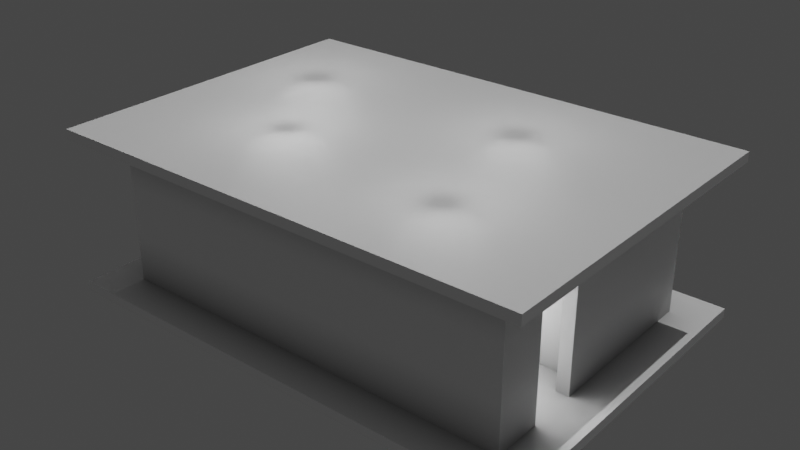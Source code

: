 # Source: casa2_bake_bin.blend  (saved by Blender 2.91.10; exported with 4.5.12 LTS)
import bpy
from mathutils import Matrix  # noqa: F401  (used for matrix-valued properties, if any)

bpy.ops.wm.read_factory_settings(use_empty=True)
scene = bpy.context.scene
scene.name = 'Scene'

# ---- collections
col_collection = bpy.data.collections.new('Collection'); scene.collection.children.link(col_collection)
col_casa2_svg = bpy.data.collections.new('casa2.svg'); scene.collection.children.link(col_casa2_svg)

# ---- images (referenced by path relative to the original .blend; pixels are not part of the script)
import os
ASSET_DIR = os.environ.get("B2B_ASSET_DIR", "")  # directory of the original .blend (textures are referenced by path, not embedded)
HERE = os.path.dirname(os.path.abspath(__file__))  # packed textures are extracted next to this script under _unpacked/

def load_image(name, relpath, width, height, colorspace="sRGB"):
    """Load a texture the original file referenced (path relative to the .blend, or extracted next to this script)."""
    p = next((c for c in (os.path.join(HERE, relpath), os.path.join(ASSET_DIR, relpath)) if relpath and os.path.exists(c)), "")
    if p:
        img = bpy.data.images.load(p, check_existing=True)
        img.name = name
    else:  # same state as the original file: an image datablock whose file is absent (Cycles renders it pink)
        img = bpy.data.images.new(name, width, height)
        img.source = "FILE"
        img.filepath = "//" + (relpath or name)
    img.colorspace_settings.name = colorspace
    return img
img_the_biggest_wet_bake_jpg = load_image('the biggest wet bake.jpg', 'the biggest wet bake.jpg', 1024, 1024, 'sRGB')

# ---- materials (node trees are filled in below, after node groups)
mat_walls_bake = bpy.data.materials.new('walls bake')

# ---- material node trees
mat_walls_bake.use_nodes = True; mat_walls_bake.node_tree.nodes.clear()
_N = mat_walls_bake.node_tree.nodes; _L = mat_walls_bake.node_tree.links
n0 = _N.new('ShaderNodeBsdfPrincipled'); n0.name = 'Principled BSDF'; n0.location = (10, 300)
n0.distribution = 'GGX'
n0.subsurface_method = 'BURLEY'
n0.inputs[3].default_value = 1.45
n0.inputs[27].default_value = (0.0, 0.0, 0.0, 1.0)
n0.inputs[28].default_value = 1.0
n1 = _N.new('ShaderNodeOutputMaterial'); n1.name = 'Material Output'; n1.location = (300, 300)
n2 = _N.new('ShaderNodeAmbientOcclusion'); n2.name = 'Ambient Occlusion'; n2.location = (-423, 187)
n3 = _N.new('ShaderNodeTexImage'); n3.name = 'Image Texture'; n3.location = (-826, 129)
n3.image = img_the_biggest_wet_bake_jpg
_L.new(n0.outputs[0], n1.inputs[0])
_L.new(n2.outputs[0], n0.inputs[0])
n1.is_active_output = True

# ---- world
world_world = bpy.data.worlds.new('World'); scene.world = world_world
world_world.use_nodes = True; world_world.node_tree.nodes.clear()
_N = world_world.node_tree.nodes; _L = world_world.node_tree.links
n0 = _N.new('ShaderNodeOutputWorld'); n0.name = 'World Output'; n0.location = (300, 300)
n1 = _N.new('ShaderNodeBackground'); n1.name = 'Background'; n1.location = (10, 300)
n1.inputs[0].default_value = (0.05088, 0.05088, 0.05088, 1.0)
_L.new(n1.outputs[0], n0.inputs[0])
n0.is_active_output = True
world_world.color = (0.05088, 0.05088, 0.05088)
world_world.use_sun_shadow = False
world_world.sun_shadow_jitter_overblur = 0.0

# ---- lights
light_point = bpy.data.lights.new('Point', 'POINT')
light_point.specular_factor = 0.1366
light_point.transmission_factor = 0.0
light_point.energy = 200.0
light_point.shadow_soft_size = 1.31
light_point.shadow_maximum_resolution = 0.006
light_point.use_absolute_resolution = True
light_point_001 = bpy.data.lights.new('Point.001', 'POINT')
light_point_001.specular_factor = 0.1366
light_point_001.transmission_factor = 0.0
light_point_001.energy = 200.0
light_point_001.shadow_soft_size = 1.31
light_point_001.shadow_maximum_resolution = 0.006
light_point_001.use_absolute_resolution = True
light_point_002 = bpy.data.lights.new('Point.002', 'POINT')
light_point_002.specular_factor = 0.1366
light_point_002.transmission_factor = 0.0
light_point_002.energy = 200.0
light_point_002.shadow_soft_size = 1.31
light_point_002.shadow_maximum_resolution = 0.006
light_point_002.use_absolute_resolution = True
light_point_003 = bpy.data.lights.new('Point.003', 'POINT')
light_point_003.specular_factor = 0.1366
light_point_003.transmission_factor = 0.0
light_point_003.energy = 200.0
light_point_003.shadow_soft_size = 1.31
light_point_003.shadow_maximum_resolution = 0.006
light_point_003.use_absolute_resolution = True
light_sun = bpy.data.lights.new('Sun', 'SUN')
light_sun.transmission_factor = 0.0
light_sun.energy = 1.0
light_sun.shadow_soft_size = 0.125

# ---- meshes
me_rect4520_001 = bpy.data.meshes.new('rect4520.001')
me_rect4520_001.from_pydata([(-0.2529, 5.252, -0.1027), (-0.2529, -0.2529, -0.1027), (8.253, -0.2529, -0.1027), (8.253, 0.7528, -0.1027), (7.997, 0.7528, -0.1027), (7.997, 0.002963, -0.1026), (0.002965, 0.002964, -0.1026), (0.002964, 4.996, -0.1026), (1.247, 4.996, -0.1026), (1.247, 3.252, -0.1026), (0.9971, 3.252, -0.1027), (0.9971, 2.997, -0.1027), (1.503, 2.997, -0.1027), (1.503, 4.996, -0.1026), (7.997, 4.996, -0.1026), (7.997, 2.502, -0.1026), (5.002, 2.503, -0.1029), (4.254, 3.251, -0.1028), (4.253, 4.002, -0.1027), (3.997, 4.002, -0.1027), (3.997, 2.998, -0.103), (4.749, 2.246, -0.103), (7.997, 2.247, -0.1026), (7.997, 1.747, -0.1027), (8.253, 1.747, -0.1027), (8.253, 5.252, -0.1027), (-0.2535, 5.252, 2.499), (-0.2535, -0.2534, 2.499), (8.254, -0.2534, 2.499), (7.997, 0.003486, 2.499), (0.003487, 0.003487, 2.499), (0.003487, 4.996, 2.499), (1.247, 4.996, 2.499), (1.247, 3.253, 2.499), (1.504, 2.996, 2.499), (1.504, 4.996, 2.499), (7.997, 4.996, 2.499), (7.997, 2.503, 2.499), (5.002, 2.504, 2.499), (4.255, 3.251, 2.499), (3.996, 2.997, 2.499), (4.748, 2.245, 2.499), (7.997, 2.246, 2.499), (8.254, 5.252, 2.499), (1.003, 3.252, 2.497), (1.003, 2.997, 2.497), (-0.002828, 3.252, 2.497), (-0.002828, 2.997, 2.497), (4.253, 3.996, 2.497), (3.997, 3.996, 2.497), (4.253, 5.002, 2.497), (3.997, 5.002, 2.497), (7.997, 1.753, 2.497), (8.253, 1.753, 2.497), (8.253, 0.7468, 2.497), (7.997, 0.7468, 2.497), (8.253, 5.252, 3.102), (-0.2531, 5.252, 3.102), (0.003369, 4.996, 3.102), (1.247, 4.996, 3.102), (1.503, 4.996, 3.102), (7.997, 4.996, 3.102), (8.253, 1.747, 3.102), (0.00337, 0.00337, 3.102), (1.247, 3.253, 3.102), (7.997, 2.503, 3.102), (3.997, 4.002, 3.102), (4.255, 3.251, 3.102), (0.9969, 2.996, 3.102), (1.503, 2.996, 3.102), (3.996, 2.997, 3.103), (5.002, 2.504, 3.102), (4.748, 2.246, 3.103), (7.997, 2.246, 3.102), (7.997, 1.747, 3.102), (7.997, 0.003369, 3.102), (-0.2531, -0.2531, 3.102), (8.253, -0.2531, 3.102), (1.003, 3.252, 3.103), (-0.002828, 3.252, 3.103), (-0.002828, 2.997, 3.103), (4.253, 3.996, 3.103), (4.253, 5.002, 3.103), (3.997, 5.002, 3.103), (8.253, 0.7468, 3.103), (7.997, 0.7468, 3.103), (-1.003, -1.003, 2.997), (-1.003, -1.003, 3.203), (-1.003, 6.003, 2.997), (-1.003, 6.003, 3.203), (9.003, -1.003, 2.997), (9.003, -1.003, 3.203), (9.003, 6.003, 2.997), (9.003, 6.003, 3.203), (-1.003, -1.003, -0.2028), (-1.003, -1.003, 0.002848), (-1.003, 6.003, -0.2028), (-1.003, 6.003, 0.002848), (9.003, -1.003, -0.2028), (9.003, -1.003, 0.002848), (9.003, 6.003, -0.2028), (9.003, 6.003, 0.002848)], [], [(17, 16, 15, 14, 13, 12, 11, 10, 9, 8, 7, 6, 5, 4, 3, 2, 1, 0, 25, 24, 23, 22, 21, 20, 19, 18), (45, 68, 80, 47), (10, 11, 45, 44), (2, 3, 54, 28), (13, 14, 36, 35), (21, 22, 42, 41), (9, 10, 44, 33), (1, 2, 28, 27), (24, 25, 43, 53), (22, 23, 52, 42), (11, 12, 34, 45), (6, 7, 31, 30), (23, 24, 53, 52), (12, 13, 35, 34), (8, 9, 33, 32), (4, 5, 29, 55), (19, 20, 40, 49), (14, 15, 37, 36), (3, 4, 55, 54), (16, 17, 39, 38), (18, 19, 49, 48), (0, 1, 27, 26), (25, 0, 26, 43), (20, 21, 41, 40), (17, 18, 48, 39), (5, 6, 30, 29), (7, 8, 32, 31), (15, 16, 38, 37), (31, 32, 59, 58), (38, 39, 67, 71), (46, 79, 78, 44), (67, 81, 66, 70, 72, 73, 74, 62, 56, 57, 76, 77, 84, 85, 75, 63, 58, 59, 64, 78, 68, 69, 60, 61, 65, 71), (78, 79, 80, 68), (81, 82, 83, 66), (74, 85, 84, 62), (40, 41, 72, 70), (35, 36, 61, 60), (48, 81, 66, 49), (37, 38, 71, 65), (53, 43, 56, 62), (51, 83, 82, 50), (41, 42, 73, 72), (30, 31, 58, 63), (50, 82, 81, 48), (42, 52, 74, 73), (32, 33, 64, 59), (49, 66, 83, 51), (52, 53, 62, 74), (36, 37, 65, 61), (55, 29, 75, 85), (53, 62, 84, 54), (39, 48, 81, 67), (55, 85, 74, 52), (26, 27, 76, 57), (44, 45, 68, 78), (54, 84, 85, 55), (29, 30, 63, 75), (33, 44, 78, 64), (28, 54, 84, 77), (45, 34, 69, 68), (27, 28, 77, 76), (34, 35, 60, 69), (47, 80, 79, 46), (49, 40, 70, 66), (43, 26, 57, 56), (49, 51, 50, 48), (45, 47, 46, 44), (53, 54, 55, 52), (86, 87, 89, 88), (88, 89, 93, 92), (92, 93, 91, 90), (90, 91, 87, 86), (88, 92, 90, 86), (93, 89, 87, 91), (94, 95, 97, 96), (96, 97, 101, 100), (100, 101, 99, 98), (98, 99, 95, 94), (96, 100, 98, 94), (101, 97, 95, 99)])
_uv = me_rect4520_001.uv_layers.new(name='UVMap')
_uv.uv.foreach_set('vector', [0.5865, 0.1456, 0.5653, 0.1668, 0.5653, 0.2517, 0.636, 0.2517, 0.636, 0.06781, 0.5795, 0.06781, 0.5795, 0.05367, 0.5865, 0.05367, 0.5865, 0.06074, 0.636, 0.06074, 0.636, 0.02539, 0.4946, 0.02539, 0.4946, 0.2517, 0.5158, 0.2517, 0.5158, 0.2587, 0.4876, 0.2587, 0.4876, 0.01832, 0.6431, 0.01832, 0.6431, 0.2587, 0.5441, 0.2587, 0.5441, 0.2517, 0.5582, 0.2517, 0.5582, 0.1597, 0.5795, 0.1385, 0.6077, 0.1385, 0.6077, 0.1456, 0.7588, 0.879, 0.7418, 0.879, 0.7418, 0.8507, 0.7588, 0.8507, 0.9337, 0.3801, 0.9408, 0.3801, 0.9408, 0.4536, 0.9337, 0.4536, 0.1455, 0.8353, 0.1737, 0.8353, 0.1737, 0.9088, 0.1455, 0.9088, 0.6147, 0.7562, 0.6147, 0.5724, 0.6882, 0.5724, 0.6882, 0.7562, 0.3631, 0.6785, 0.3631, 0.7704, 0.2896, 0.7704, 0.2896, 0.6785, 0.5383, 0.8353, 0.5454, 0.8353, 0.5454, 0.9088, 0.5383, 0.9088, 0.7702, 0.01832, 0.7702, 0.2587, 0.6967, 0.2587, 0.6967, 0.01832, 0.8323, 0.7151, 0.8323, 0.8141, 0.7588, 0.8141, 0.7588, 0.7151, 0.4876, 0.8353, 0.5017, 0.8353, 0.5017, 0.9088, 0.4876, 0.9088, 0.9113, 0.807, 0.9254, 0.807, 0.9254, 0.8806, 0.9113, 0.8806, 0.236, 0.6572, 0.236, 0.7986, 0.1624, 0.7986, 0.1624, 0.6572, 0.06203, 0.8494, 0.0691, 0.8494, 0.0691, 0.9229, 0.06203, 0.9229, 0.6147, 0.7929, 0.6712, 0.7929, 0.6712, 0.8664, 0.6147, 0.8664, 0.3997, 0.6572, 0.4492, 0.6572, 0.4492, 0.7308, 0.3997, 0.7308, 0.3375, 0.807, 0.3587, 0.807, 0.3587, 0.8806, 0.3375, 0.8806, 0.2726, 0.807, 0.3009, 0.807, 0.3009, 0.8806, 0.2726, 0.8806, 0.8069, 0.01832, 0.8775, 0.01832, 0.8775, 0.09185, 0.8069, 0.09185, 0.01832, 0.8494, 0.02539, 0.8494, 0.02539, 0.9229, 0.01832, 0.9229, 0.8323, 0.6573, 0.8323, 0.6785, 0.7588, 0.6785, 0.7588, 0.6573, 0.9142, 0.01832, 0.9213, 0.01832, 0.9213, 0.09185, 0.9142, 0.09185, 0.1088, 0.6572, 0.1088, 0.8128, 0.03529, 0.8128, 0.03529, 0.6572, 0.7702, 0.2954, 0.7702, 0.5358, 0.6967, 0.5358, 0.6967, 0.2954, 0.3631, 0.6572, 0.3631, 0.6785, 0.2896, 0.6785, 0.2896, 0.6572, 0.2104, 0.8353, 0.2316, 0.8353, 0.2316, 0.9088, 0.2104, 0.9088, 0.5781, 0.5724, 0.5781, 0.7987, 0.5045, 0.7987, 0.5045, 0.5724, 0.3997, 0.7844, 0.4351, 0.7844, 0.4351, 0.8579, 0.3997, 0.8579, 0.8323, 0.5724, 0.8323, 0.6573, 0.7588, 0.6573, 0.7588, 0.5724, 0.3997, 0.8579, 0.4351, 0.8579, 0.4351, 0.8749, 0.3997, 0.8749, 0.7588, 0.6573, 0.7588, 0.6785, 0.7418, 0.6785, 0.7418, 0.6573, 0.8746, 0.9202, 0.8577, 0.9202, 0.8577, 0.8919, 0.8746, 0.8919, 0.5865, 0.4085, 0.6077, 0.4085, 0.6077, 0.4156, 0.5795, 0.4156, 0.5582, 0.3944, 0.5582, 0.3024, 0.5441, 0.3024, 0.5441, 0.2954, 0.6431, 0.2954, 0.6431, 0.5358, 0.4876, 0.5358, 0.4876, 0.2954, 0.5158, 0.2954, 0.5158, 0.3024, 0.4946, 0.3024, 0.4946, 0.5287, 0.636, 0.5287, 0.636, 0.4933, 0.5865, 0.4933, 0.5865, 0.5004, 0.5795, 0.5004, 0.5795, 0.4863, 0.636, 0.4863, 0.636, 0.3024, 0.5653, 0.3024, 0.5653, 0.3873, 0.6655, 0.92, 0.6655, 0.9483, 0.6584, 0.9483, 0.6584, 0.92, 0.9337, 0.5355, 0.9337, 0.5072, 0.9408, 0.5072, 0.9408, 0.5355, 0.7926, 0.9156, 0.7926, 0.9439, 0.7855, 0.9439, 0.7855, 0.9156, 0.2896, 0.6572, 0.2896, 0.6785, 0.2726, 0.6785, 0.2726, 0.6572, 0.6882, 0.7562, 0.6882, 0.5724, 0.7052, 0.5724, 0.7052, 0.7562, 0.9183, 0.9342, 0.9183, 0.9511, 0.9113, 0.9511, 0.9113, 0.9342, 0.7588, 0.5724, 0.7588, 0.6573, 0.7418, 0.6573, 0.7418, 0.5724, 0.7588, 0.7151, 0.7588, 0.8141, 0.7418, 0.8141, 0.7418, 0.7151, 0.3234, 0.9342, 0.3234, 0.9511, 0.3163, 0.9511, 0.3163, 0.9342, 0.2896, 0.6785, 0.2896, 0.7704, 0.2726, 0.7704, 0.2726, 0.6785, 0.1624, 0.6572, 0.1624, 0.7986, 0.1455, 0.7986, 0.1455, 0.6572, 0.8124, 0.879, 0.7954, 0.879, 0.7954, 0.8507, 0.8124, 0.8507, 0.4876, 0.9088, 0.5017, 0.9088, 0.5017, 0.9258, 0.4876, 0.9258, 0.3997, 0.7308, 0.4492, 0.7308, 0.4492, 0.7478, 0.3997, 0.7478, 0.8774, 0.4932, 0.8605, 0.4932, 0.8605, 0.4649, 0.8774, 0.4649, 0.06203, 0.9229, 0.0691, 0.9229, 0.0691, 0.9399, 0.06203, 0.9399, 0.8069, 0.09185, 0.8775, 0.09185, 0.8775, 0.1088, 0.8069, 0.1088, 0.3375, 0.8806, 0.3587, 0.8806, 0.3587, 0.8975, 0.3375, 0.8975, 0.8238, 0.4932, 0.8069, 0.4932, 0.8069, 0.4649, 0.8238, 0.4649, 0.2104, 0.9088, 0.2316, 0.9088, 0.2316, 0.9258, 0.2104, 0.9258, 0.4167, 0.9398, 0.3997, 0.9398, 0.3997, 0.9115, 0.4167, 0.9115, 0.03529, 0.6572, 0.03529, 0.8128, 0.01832, 0.8128, 0.01832, 0.6572, 0.9337, 0.4536, 0.9408, 0.4536, 0.9408, 0.4706, 0.9337, 0.4706, 0.965, 0.01832, 0.965, 0.03529, 0.9579, 0.03529, 0.9579, 0.01832, 0.5045, 0.5724, 0.5045, 0.7987, 0.4875, 0.7987, 0.4875, 0.5724, 0.5383, 0.9088, 0.5454, 0.9088, 0.5454, 0.9258, 0.5383, 0.9258, 0.1455, 0.9088, 0.1737, 0.9088, 0.1737, 0.9258, 0.1455, 0.9258, 0.9113, 0.8806, 0.9254, 0.8806, 0.9254, 0.8975, 0.9113, 0.8975, 0.6967, 0.01832, 0.6967, 0.2587, 0.6797, 0.2587, 0.6797, 0.01832, 0.6147, 0.8664, 0.6712, 0.8664, 0.6712, 0.8834, 0.6147, 0.8834, 0.9691, 0.807, 0.9691, 0.824, 0.962, 0.824, 0.962, 0.807, 0.2726, 0.8806, 0.3009, 0.8806, 0.3009, 0.8975, 0.2726, 0.8975, 0.6967, 0.2954, 0.6967, 0.5358, 0.6797, 0.5358, 0.6797, 0.2954, 0.7418, 0.9439, 0.7418, 0.9156, 0.7489, 0.9156, 0.7489, 0.9439, 0.2726, 0.9624, 0.2726, 0.9342, 0.2797, 0.9342, 0.2797, 0.9624, 0.6218, 0.92, 0.6218, 0.9483, 0.6147, 0.9483, 0.6147, 0.92, 0.9394, 0.3434, 0.9337, 0.3434, 0.9337, 0.1455, 0.9394, 0.1455, 0.8125, 0.4283, 0.8069, 0.4283, 0.8069, 0.1455, 0.8125, 0.1455, 0.9592, 0.7704, 0.9536, 0.7704, 0.9536, 0.5724, 0.9592, 0.5724, 0.8746, 0.8552, 0.869, 0.8552, 0.869, 0.5724, 0.8746, 0.5724, 0.2163, 0.3378, 0.2163, 0.6206, 0.01832, 0.6206, 0.01832, 0.3378, 0.4509, 0.01832, 0.4509, 0.3011, 0.2529, 0.3011, 0.2529, 0.01832, 0.9817, 0.3434, 0.976, 0.3434, 0.976, 0.1455, 0.9817, 0.1455, 0.8548, 0.4283, 0.8491, 0.4283, 0.8491, 0.1455, 0.8548, 0.1455, 0.9169, 0.7704, 0.9113, 0.7704, 0.9113, 0.5724, 0.9169, 0.5724, 0.8971, 0.4283, 0.8914, 0.4283, 0.8914, 0.1455, 0.8971, 0.1455, 0.2163, 0.01832, 0.2163, 0.3011, 0.01832, 0.3011, 0.01832, 0.01832, 0.4509, 0.3378, 0.4509, 0.6206, 0.2529, 0.6206, 0.2529, 0.3378])
me_rect4520_001.materials.append(mat_walls_bake)
me_rect4520_001.use_remesh_fix_poles = True
me_rect4520_001.use_remesh_preserve_attributes = False
me_rect4520_001.use_mirror_vertex_groups = False
me_rect4520_001.update()

# ---- objects
ob_point = bpy.data.objects.new('Point', light_point)
ob_point_001 = bpy.data.objects.new('Point.001', light_point_001)
ob_point_002 = bpy.data.objects.new('Point.002', light_point_002)
ob_point_003 = bpy.data.objects.new('Point.003', light_point_003)
ob_sun = bpy.data.objects.new('Sun', light_sun)
ob_baker = bpy.data.objects.new('baker', me_rect4520_001)

# ---- transforms, parenting, visibility, modifiers, constraints
ob_point.location = (6.148, 0.9674, 2.871)
ob_point.lineart.crease_threshold = 0.0
ob_point_001.location = (5.461, 4.021, 2.856)
ob_point_001.lineart.crease_threshold = 0.0
ob_point_002.location = (0.5724, 3.927, 2.852)
ob_point_002.lineart.crease_threshold = 0.0
ob_point_003.location = (2.046, 1.624, 2.926)
ob_point_003.lineart.crease_threshold = 0.0
ob_sun.location = (2.046, 1.624, 3.0)
ob_sun.rotation_euler = (-0.3864, 0.04384, -0.008578)
ob_sun.lineart.crease_threshold = 0.0
ob_baker.location = (0.0, 0.0, 0.0)
ob_baker.lineart.crease_threshold = 0.0

# ---- collection membership
col_collection.objects.link(ob_point)
col_collection.objects.link(ob_point_001)
col_collection.objects.link(ob_point_002)
col_collection.objects.link(ob_point_003)
col_collection.objects.link(ob_sun)
col_casa2_svg.objects.link(ob_baker)

# ---- scene / render settings (as saved in the file)
scene.frame_start = 1; scene.frame_end = 250; scene.frame_set(32)
scene.render.engine = 'CYCLES'
scene.cycles.samples = 128
scene.cycles.sampling_pattern = 'TABULATED_SOBOL'
scene.cycles.use_adaptive_sampling = False
scene.cycles.use_light_tree = False
scene.view_settings.view_transform = 'Filmic'
bpy.context.view_layer.update()

# ---- added for rendering (the .blend has no active camera): camera
cam_auto = bpy.data.cameras.new('AutoCamera')
cam_auto.lens = 50.0
cam_auto.sensor_width = 36.0
cam_auto.clip_end = 1000.0
ob_auto_camera = bpy.data.objects.new('AutoCamera', cam_auto)
scene.collection.objects.link(ob_auto_camera)
ob_auto_camera.location = (15.7322, -11.5787, 10.8858)
ob_auto_camera.rotation_euler = (1.09748, -7.21219e-08, 0.694738)
scene.camera = ob_auto_camera
bpy.context.view_layer.update()
